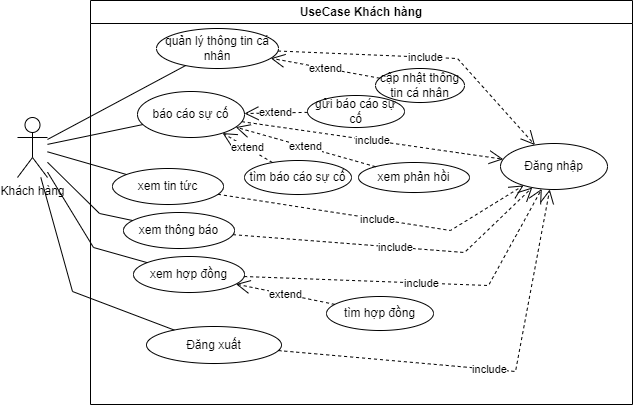

The diagram above was exported from draw.io. Its source (the exported page's mxGraphModel, read from the mxfile embedded in the PNG):
<mxGraphModel dx="1246" dy="559" grid="0" gridSize="10" guides="1" tooltips="1" connect="1" arrows="1" fold="1" page="1" pageScale="1" pageWidth="827" pageHeight="1169" math="0" shadow="0">
  <root>
    <mxCell id="0" />
    <mxCell id="1" parent="0" />
    <mxCell id="cjHwSRp8eY9vV_9u1N-K-1" value="UseCase Khách hàng" style="swimlane;whiteSpace=wrap;html=1;" vertex="1" parent="1">
      <mxGeometry x="275" y="297" width="542" height="404" as="geometry" />
    </mxCell>
    <mxCell id="cjHwSRp8eY9vV_9u1N-K-3" value="quản lý thông tin cá nhân" style="ellipse;whiteSpace=wrap;html=1;" vertex="1" parent="cjHwSRp8eY9vV_9u1N-K-1">
      <mxGeometry x="66" y="28" width="122" height="40" as="geometry" />
    </mxCell>
    <mxCell id="cjHwSRp8eY9vV_9u1N-K-4" value="cập nhật thông tin cá nhân" style="ellipse;whiteSpace=wrap;html=1;" vertex="1" parent="cjHwSRp8eY9vV_9u1N-K-1">
      <mxGeometry x="285" y="68" width="89" height="34" as="geometry" />
    </mxCell>
    <mxCell id="cjHwSRp8eY9vV_9u1N-K-6" value="Đăng nhập" style="ellipse;whiteSpace=wrap;html=1;" vertex="1" parent="cjHwSRp8eY9vV_9u1N-K-1">
      <mxGeometry x="410" y="143" width="107" height="46" as="geometry" />
    </mxCell>
    <mxCell id="cjHwSRp8eY9vV_9u1N-K-7" value="báo cáo sự cố" style="ellipse;whiteSpace=wrap;html=1;" vertex="1" parent="cjHwSRp8eY9vV_9u1N-K-1">
      <mxGeometry x="47" y="91" width="107" height="46" as="geometry" />
    </mxCell>
    <mxCell id="cjHwSRp8eY9vV_9u1N-K-8" value="xem phản hồi" style="ellipse;whiteSpace=wrap;html=1;" vertex="1" parent="cjHwSRp8eY9vV_9u1N-K-1">
      <mxGeometry x="268" y="162" width="111" height="30" as="geometry" />
    </mxCell>
    <mxCell id="cjHwSRp8eY9vV_9u1N-K-9" value="xem tin tức" style="ellipse;whiteSpace=wrap;html=1;" vertex="1" parent="cjHwSRp8eY9vV_9u1N-K-1">
      <mxGeometry x="22" y="168" width="111" height="36" as="geometry" />
    </mxCell>
    <mxCell id="cjHwSRp8eY9vV_9u1N-K-10" value="xem thông báo" style="ellipse;whiteSpace=wrap;html=1;" vertex="1" parent="cjHwSRp8eY9vV_9u1N-K-1">
      <mxGeometry x="33" y="212" width="111" height="36" as="geometry" />
    </mxCell>
    <mxCell id="cjHwSRp8eY9vV_9u1N-K-11" value="xem hợp đồng" style="ellipse;whiteSpace=wrap;html=1;" vertex="1" parent="cjHwSRp8eY9vV_9u1N-K-1">
      <mxGeometry x="43" y="256" width="111" height="36" as="geometry" />
    </mxCell>
    <mxCell id="cjHwSRp8eY9vV_9u1N-K-12" value="extend" style="endArrow=open;endSize=12;dashed=1;html=1;rounded=0;" edge="1" parent="cjHwSRp8eY9vV_9u1N-K-1" source="cjHwSRp8eY9vV_9u1N-K-8" target="cjHwSRp8eY9vV_9u1N-K-7">
      <mxGeometry width="160" relative="1" as="geometry">
        <mxPoint x="204" y="267" as="sourcePoint" />
        <mxPoint x="364" y="267" as="targetPoint" />
      </mxGeometry>
    </mxCell>
    <mxCell id="cjHwSRp8eY9vV_9u1N-K-13" value="extend" style="endArrow=open;endSize=12;dashed=1;html=1;rounded=0;" edge="1" parent="cjHwSRp8eY9vV_9u1N-K-1" source="cjHwSRp8eY9vV_9u1N-K-4" target="cjHwSRp8eY9vV_9u1N-K-3">
      <mxGeometry width="160" relative="1" as="geometry">
        <mxPoint x="281" y="111" as="sourcePoint" />
        <mxPoint x="193" y="86" as="targetPoint" />
      </mxGeometry>
    </mxCell>
    <mxCell id="cjHwSRp8eY9vV_9u1N-K-14" value="include" style="endArrow=open;endSize=12;dashed=1;html=1;rounded=0;" edge="1" parent="cjHwSRp8eY9vV_9u1N-K-1" source="cjHwSRp8eY9vV_9u1N-K-11" target="cjHwSRp8eY9vV_9u1N-K-6">
      <mxGeometry width="160" relative="1" as="geometry">
        <mxPoint x="292" y="183" as="sourcePoint" />
        <mxPoint x="204" y="158" as="targetPoint" />
        <Array as="points">
          <mxPoint x="398" y="285" />
        </Array>
      </mxGeometry>
    </mxCell>
    <mxCell id="cjHwSRp8eY9vV_9u1N-K-15" value="include" style="endArrow=open;endSize=12;dashed=1;html=1;rounded=0;" edge="1" parent="cjHwSRp8eY9vV_9u1N-K-1" source="cjHwSRp8eY9vV_9u1N-K-10" target="cjHwSRp8eY9vV_9u1N-K-6">
      <mxGeometry width="160" relative="1" as="geometry">
        <mxPoint x="224" y="298" as="sourcePoint" />
        <mxPoint x="438" y="193" as="targetPoint" />
        <Array as="points">
          <mxPoint x="374" y="252" />
        </Array>
      </mxGeometry>
    </mxCell>
    <mxCell id="cjHwSRp8eY9vV_9u1N-K-16" value="include" style="endArrow=open;endSize=12;dashed=1;html=1;rounded=0;" edge="1" parent="cjHwSRp8eY9vV_9u1N-K-1" source="cjHwSRp8eY9vV_9u1N-K-9" target="cjHwSRp8eY9vV_9u1N-K-6">
      <mxGeometry width="160" relative="1" as="geometry">
        <mxPoint x="234" y="308" as="sourcePoint" />
        <mxPoint x="448" y="203" as="targetPoint" />
        <Array as="points">
          <mxPoint x="360" y="230" />
        </Array>
      </mxGeometry>
    </mxCell>
    <mxCell id="cjHwSRp8eY9vV_9u1N-K-17" value="include" style="endArrow=open;endSize=12;dashed=1;html=1;rounded=0;" edge="1" parent="cjHwSRp8eY9vV_9u1N-K-1" source="cjHwSRp8eY9vV_9u1N-K-7" target="cjHwSRp8eY9vV_9u1N-K-6">
      <mxGeometry width="160" relative="1" as="geometry">
        <mxPoint x="179.001528310318" y="103.93621650866783" as="sourcePoint" />
        <mxPoint x="451.77" y="175" as="targetPoint" />
      </mxGeometry>
    </mxCell>
    <mxCell id="cjHwSRp8eY9vV_9u1N-K-18" value="include" style="endArrow=open;endSize=12;dashed=1;html=1;rounded=0;" edge="1" parent="cjHwSRp8eY9vV_9u1N-K-1" source="cjHwSRp8eY9vV_9u1N-K-3" target="cjHwSRp8eY9vV_9u1N-K-6">
      <mxGeometry width="160" relative="1" as="geometry">
        <mxPoint x="254" y="323" as="sourcePoint" />
        <mxPoint x="468" y="218" as="targetPoint" />
        <Array as="points">
          <mxPoint x="367" y="58" />
        </Array>
      </mxGeometry>
    </mxCell>
    <mxCell id="cjHwSRp8eY9vV_9u1N-K-19" value="Đăng xuất" style="ellipse;whiteSpace=wrap;html=1;" vertex="1" parent="cjHwSRp8eY9vV_9u1N-K-1">
      <mxGeometry x="56" y="326" width="135" height="37" as="geometry" />
    </mxCell>
    <mxCell id="cjHwSRp8eY9vV_9u1N-K-20" value="include" style="endArrow=open;endSize=12;dashed=1;html=1;rounded=0;" edge="1" parent="cjHwSRp8eY9vV_9u1N-K-1" source="cjHwSRp8eY9vV_9u1N-K-19" target="cjHwSRp8eY9vV_9u1N-K-6">
      <mxGeometry width="160" relative="1" as="geometry">
        <mxPoint x="296" y="354" as="sourcePoint" />
        <mxPoint x="456" y="354" as="targetPoint" />
        <Array as="points">
          <mxPoint x="425" y="371" />
        </Array>
      </mxGeometry>
    </mxCell>
    <mxCell id="cjHwSRp8eY9vV_9u1N-K-22" value="tìm báo cáo sự cố" style="ellipse;whiteSpace=wrap;html=1;" vertex="1" parent="cjHwSRp8eY9vV_9u1N-K-1">
      <mxGeometry x="154" y="160" width="107" height="34" as="geometry" />
    </mxCell>
    <mxCell id="cjHwSRp8eY9vV_9u1N-K-21" value="tìm hợp đồng" style="ellipse;whiteSpace=wrap;html=1;" vertex="1" parent="cjHwSRp8eY9vV_9u1N-K-1">
      <mxGeometry x="236" y="296" width="107" height="34" as="geometry" />
    </mxCell>
    <mxCell id="cjHwSRp8eY9vV_9u1N-K-23" value="extend" style="endArrow=open;endSize=12;dashed=1;html=1;rounded=0;" edge="1" parent="cjHwSRp8eY9vV_9u1N-K-1" source="cjHwSRp8eY9vV_9u1N-K-22" target="cjHwSRp8eY9vV_9u1N-K-7">
      <mxGeometry width="160" relative="1" as="geometry">
        <mxPoint x="295" y="101" as="sourcePoint" />
        <mxPoint x="232" y="82" as="targetPoint" />
      </mxGeometry>
    </mxCell>
    <mxCell id="cjHwSRp8eY9vV_9u1N-K-24" value="extend" style="endArrow=open;endSize=12;dashed=1;html=1;rounded=0;" edge="1" parent="cjHwSRp8eY9vV_9u1N-K-1" source="cjHwSRp8eY9vV_9u1N-K-21" target="cjHwSRp8eY9vV_9u1N-K-11">
      <mxGeometry width="160" relative="1" as="geometry">
        <mxPoint x="304" y="89" as="sourcePoint" />
        <mxPoint x="241" y="70" as="targetPoint" />
      </mxGeometry>
    </mxCell>
    <mxCell id="cjHwSRp8eY9vV_9u1N-K-31" value="gửi báo cáo sự cố" style="ellipse;whiteSpace=wrap;html=1;" vertex="1" parent="cjHwSRp8eY9vV_9u1N-K-1">
      <mxGeometry x="217" y="95" width="97" height="32" as="geometry" />
    </mxCell>
    <mxCell id="cjHwSRp8eY9vV_9u1N-K-32" value="extend" style="endArrow=open;endSize=12;dashed=1;html=1;rounded=0;" edge="1" parent="cjHwSRp8eY9vV_9u1N-K-1" source="cjHwSRp8eY9vV_9u1N-K-31" target="cjHwSRp8eY9vV_9u1N-K-7">
      <mxGeometry width="160" relative="1" as="geometry">
        <mxPoint x="294" y="102" as="sourcePoint" />
        <mxPoint x="183" y="71" as="targetPoint" />
      </mxGeometry>
    </mxCell>
    <mxCell id="cjHwSRp8eY9vV_9u1N-K-2" value="Khách hàng" style="shape=umlActor;verticalLabelPosition=bottom;verticalAlign=top;html=1;" vertex="1" parent="1">
      <mxGeometry x="202" y="414" width="30" height="60" as="geometry" />
    </mxCell>
    <mxCell id="cjHwSRp8eY9vV_9u1N-K-25" value="" style="endArrow=none;html=1;rounded=0;" edge="1" parent="1" source="cjHwSRp8eY9vV_9u1N-K-2" target="cjHwSRp8eY9vV_9u1N-K-3">
      <mxGeometry width="50" height="50" relative="1" as="geometry">
        <mxPoint x="456" y="492" as="sourcePoint" />
        <mxPoint x="506" y="442" as="targetPoint" />
      </mxGeometry>
    </mxCell>
    <mxCell id="cjHwSRp8eY9vV_9u1N-K-26" value="" style="endArrow=none;html=1;rounded=0;" edge="1" parent="1" source="cjHwSRp8eY9vV_9u1N-K-2" target="cjHwSRp8eY9vV_9u1N-K-7">
      <mxGeometry width="50" height="50" relative="1" as="geometry">
        <mxPoint x="270" y="445" as="sourcePoint" />
        <mxPoint x="384" y="373" as="targetPoint" />
      </mxGeometry>
    </mxCell>
    <mxCell id="cjHwSRp8eY9vV_9u1N-K-27" value="" style="endArrow=none;html=1;rounded=0;" edge="1" parent="1" source="cjHwSRp8eY9vV_9u1N-K-2" target="cjHwSRp8eY9vV_9u1N-K-9">
      <mxGeometry width="50" height="50" relative="1" as="geometry">
        <mxPoint x="280" y="455" as="sourcePoint" />
        <mxPoint x="394" y="383" as="targetPoint" />
      </mxGeometry>
    </mxCell>
    <mxCell id="cjHwSRp8eY9vV_9u1N-K-28" value="" style="endArrow=none;html=1;rounded=0;" edge="1" parent="1" source="cjHwSRp8eY9vV_9u1N-K-2" target="cjHwSRp8eY9vV_9u1N-K-10">
      <mxGeometry width="50" height="50" relative="1" as="geometry">
        <mxPoint x="290" y="465" as="sourcePoint" />
        <mxPoint x="404" y="393" as="targetPoint" />
        <Array as="points">
          <mxPoint x="284" y="510" />
        </Array>
      </mxGeometry>
    </mxCell>
    <mxCell id="cjHwSRp8eY9vV_9u1N-K-29" value="" style="endArrow=none;html=1;rounded=0;" edge="1" parent="1" source="cjHwSRp8eY9vV_9u1N-K-2" target="cjHwSRp8eY9vV_9u1N-K-11">
      <mxGeometry width="50" height="50" relative="1" as="geometry">
        <mxPoint x="300" y="475" as="sourcePoint" />
        <mxPoint x="414" y="403" as="targetPoint" />
        <Array as="points">
          <mxPoint x="278" y="544" />
        </Array>
      </mxGeometry>
    </mxCell>
    <mxCell id="cjHwSRp8eY9vV_9u1N-K-30" value="" style="endArrow=none;html=1;rounded=0;" edge="1" parent="1" source="cjHwSRp8eY9vV_9u1N-K-2" target="cjHwSRp8eY9vV_9u1N-K-19">
      <mxGeometry width="50" height="50" relative="1" as="geometry">
        <mxPoint x="310" y="485" as="sourcePoint" />
        <mxPoint x="424" y="413" as="targetPoint" />
        <Array as="points">
          <mxPoint x="257" y="588" />
        </Array>
      </mxGeometry>
    </mxCell>
  </root>
</mxGraphModel>